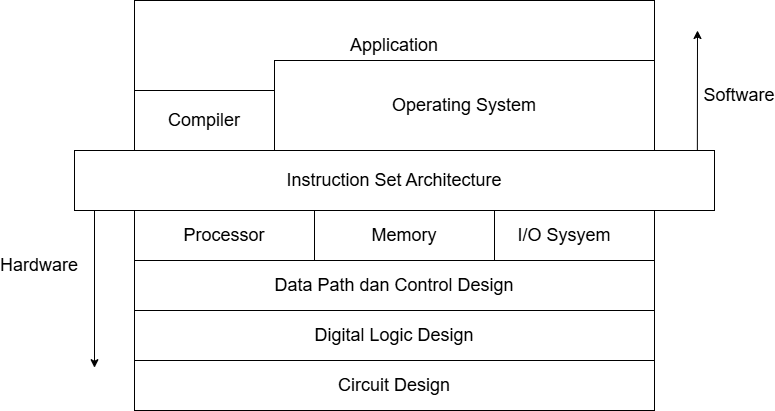

The diagram above was exported from draw.io. Its source (the exported page's mxGraphModel, read from the mxfile embedded in the PNG):
<mxGraphModel dx="918" dy="502" grid="1" gridSize="10" guides="1" tooltips="1" connect="1" arrows="1" fold="1" page="1" pageScale="1" pageWidth="850" pageHeight="1100" math="0" shadow="0">
  <root>
    <mxCell id="0" />
    <mxCell id="1" parent="0" />
    <mxCell id="A4hwNhv0FwnuuRLHbb1I-1" value="&lt;font style=&quot;font-size: 18px;&quot;&gt;Instruction Set Architecture&lt;/font&gt;" style="rounded=0;whiteSpace=wrap;html=1;" vertex="1" parent="1">
      <mxGeometry x="160" y="210" width="640" height="60" as="geometry" />
    </mxCell>
    <mxCell id="A4hwNhv0FwnuuRLHbb1I-2" value="&lt;font style=&quot;font-size: 18px;&quot;&gt;Compiler&lt;/font&gt;" style="rounded=0;whiteSpace=wrap;html=1;" vertex="1" parent="1">
      <mxGeometry x="220" y="150" width="140" height="60" as="geometry" />
    </mxCell>
    <mxCell id="A4hwNhv0FwnuuRLHbb1I-4" value="&lt;font style=&quot;font-size: 18px;&quot;&gt;Application&lt;/font&gt;" style="rounded=0;whiteSpace=wrap;html=1;" vertex="1" parent="1">
      <mxGeometry x="220" y="60" width="520" height="90" as="geometry" />
    </mxCell>
    <mxCell id="A4hwNhv0FwnuuRLHbb1I-3" value="&lt;font style=&quot;font-size: 18px;&quot;&gt;Operating System&lt;/font&gt;" style="rounded=0;whiteSpace=wrap;html=1;" vertex="1" parent="1">
      <mxGeometry x="360" y="120" width="380" height="90" as="geometry" />
    </mxCell>
    <mxCell id="A4hwNhv0FwnuuRLHbb1I-5" value="&lt;span style=&quot;font-size: 18px;&quot;&gt;I/O Sysyem&lt;/span&gt;" style="rounded=0;whiteSpace=wrap;html=1;" vertex="1" parent="1">
      <mxGeometry x="560" y="270" width="180" height="50" as="geometry" />
    </mxCell>
    <mxCell id="A4hwNhv0FwnuuRLHbb1I-6" value="&lt;span style=&quot;font-size: 18px;&quot;&gt;Memory&lt;/span&gt;" style="rounded=0;whiteSpace=wrap;html=1;" vertex="1" parent="1">
      <mxGeometry x="400" y="270" width="180" height="50" as="geometry" />
    </mxCell>
    <mxCell id="A4hwNhv0FwnuuRLHbb1I-7" value="&lt;span style=&quot;font-size: 18px;&quot;&gt;Processor&lt;/span&gt;" style="rounded=0;whiteSpace=wrap;html=1;" vertex="1" parent="1">
      <mxGeometry x="220" y="270" width="180" height="50" as="geometry" />
    </mxCell>
    <mxCell id="A4hwNhv0FwnuuRLHbb1I-9" value="" style="endArrow=classic;html=1;rounded=0;" edge="1" parent="1">
      <mxGeometry width="50" height="50" relative="1" as="geometry">
        <mxPoint x="180" y="270" as="sourcePoint" />
        <mxPoint x="180" y="427.2" as="targetPoint" />
      </mxGeometry>
    </mxCell>
    <mxCell id="A4hwNhv0FwnuuRLHbb1I-10" value="" style="endArrow=classic;html=1;rounded=0;" edge="1" parent="1">
      <mxGeometry width="50" height="50" relative="1" as="geometry">
        <mxPoint x="782.8571428571429" y="210" as="sourcePoint" />
        <mxPoint x="783" y="90" as="targetPoint" />
      </mxGeometry>
    </mxCell>
    <mxCell id="A4hwNhv0FwnuuRLHbb1I-11" value="&lt;font style=&quot;font-size: 18px;&quot;&gt;Data Path dan Control Design&lt;/font&gt;" style="rounded=0;whiteSpace=wrap;html=1;" vertex="1" parent="1">
      <mxGeometry x="220" y="320" width="520" height="50" as="geometry" />
    </mxCell>
    <mxCell id="A4hwNhv0FwnuuRLHbb1I-12" value="&lt;font style=&quot;font-size: 18px;&quot;&gt;Digital Logic Design&lt;/font&gt;" style="rounded=0;whiteSpace=wrap;html=1;" vertex="1" parent="1">
      <mxGeometry x="220" y="370" width="520" height="50" as="geometry" />
    </mxCell>
    <mxCell id="A4hwNhv0FwnuuRLHbb1I-13" value="&lt;font style=&quot;font-size: 18px;&quot;&gt;Circuit Design&lt;/font&gt;" style="rounded=0;whiteSpace=wrap;html=1;" vertex="1" parent="1">
      <mxGeometry x="220" y="420" width="520" height="50" as="geometry" />
    </mxCell>
    <mxCell id="A4hwNhv0FwnuuRLHbb1I-14" value="&lt;span style=&quot;font-size: 18px;&quot;&gt;Hardware&lt;/span&gt;" style="text;html=1;align=center;verticalAlign=middle;whiteSpace=wrap;rounded=0;" vertex="1" parent="1">
      <mxGeometry x="90" y="310" width="70" height="30" as="geometry" />
    </mxCell>
    <mxCell id="A4hwNhv0FwnuuRLHbb1I-15" value="&lt;span style=&quot;font-size: 18px;&quot;&gt;Software&lt;/span&gt;" style="text;html=1;align=center;verticalAlign=middle;whiteSpace=wrap;rounded=0;" vertex="1" parent="1">
      <mxGeometry x="790" y="140" width="70" height="30" as="geometry" />
    </mxCell>
  </root>
</mxGraphModel>